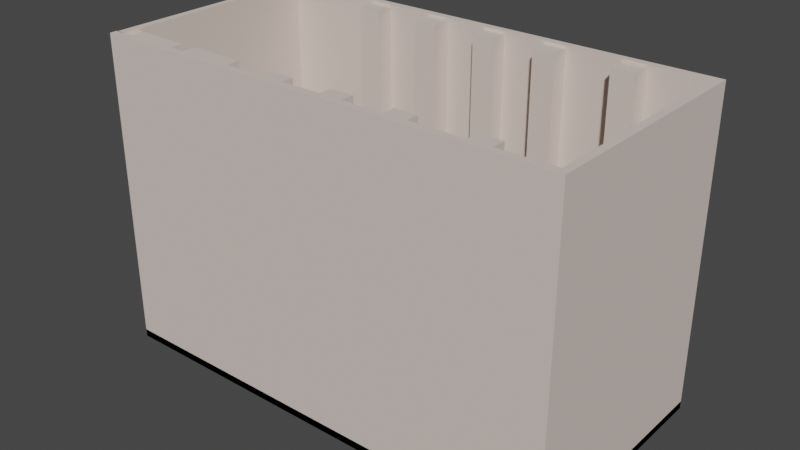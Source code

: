 # Source: first_floor.blend  (saved by Blender 3.6.13; exported with 4.5.12 LTS)
import bpy
from mathutils import Matrix  # noqa: F401  (used for matrix-valued properties, if any)

bpy.ops.wm.read_factory_settings(use_empty=True)
scene = bpy.context.scene
scene.name = 'Scene'

# ---- collections
col_collection = bpy.data.collections.new('Collection'); scene.collection.children.link(col_collection)

# ---- materials (node trees are filled in below, after node groups)
mat_wall_material = bpy.data.materials.new('Wall_material')
mat_wall_material.use_transparent_shadow = False
mat_wall_material.diffuse_color = (0.8, 0.621, 0.57, 1.0)
mat_baseboard_material = bpy.data.materials.new('Baseboard_material')
mat_baseboard_material.use_transparent_shadow = False

# ---- material node trees
mat_wall_material.use_nodes = True; mat_wall_material.node_tree.nodes.clear()
_N = mat_wall_material.node_tree.nodes; _L = mat_wall_material.node_tree.links
n0 = _N.new('ShaderNodeBsdfPrincipled'); n0.name = 'Principled BSDF'; n0.location = (10, 300)
n0.distribution = 'GGX'
n0.subsurface_method = 'RANDOM_WALK_SKIN'
n0.inputs[3].default_value = 1.45
n0.inputs[27].default_value = (0.0, 0.0, 0.0, 1.0)
n0.inputs[28].default_value = 1.0
n1 = _N.new('ShaderNodeOutputMaterial'); n1.name = 'Material Output'; n1.location = (1100, 160)
n2 = _N.new('ShaderNodeBsdfDiffuse'); n2.name = 'Diffuse BSDF'; n2.location = (200, 320)
n2.inputs[0].default_value = (0.765, 0.65, 0.588, 1.0)
n3 = _N.new('ShaderNodeBsdfAnisotropic'); n3.name = 'Glossy_0'; n3.location = (200, 0)
n3.distribution = 'GGX'
n4 = _N.new('ShaderNodeMixShader'); n4.name = 'Mix_0'; n4.location = (500, 160)
n4.inputs[0].default_value = 0.1
n5 = _N.new('ShaderNodeNewGeometry'); n5.name = 'Input_1'; n5.location = (-80, -70)
n6 = _N.new('ShaderNodeBsdfDiffuse'); n6.name = 'Diffuse_1'; n6.location = (200, -280)
n6.inputs[0].default_value = (0.3, 0.3, 0.3, 1.0)
n7 = _N.new('ShaderNodeMixShader'); n7.name = 'Mix_1'; n7.location = (800, -70)
_L.new(n2.outputs[0], n4.inputs[1])
_L.new(n3.outputs[0], n4.inputs[2])
_L.new(n5.outputs[6], n7.inputs[0])
_L.new(n6.outputs[0], n7.inputs[2])
_L.new(n4.outputs[0], n7.inputs[1])
_L.new(n7.outputs[0], n1.inputs[0])
n1.is_active_output = True
mat_baseboard_material.use_nodes = True; mat_baseboard_material.node_tree.nodes.clear()
_N = mat_baseboard_material.node_tree.nodes; _L = mat_baseboard_material.node_tree.links
n0 = _N.new('ShaderNodeBsdfPrincipled'); n0.name = 'Principled BSDF'; n0.location = (10, 300)
n0.distribution = 'GGX'
n0.subsurface_method = 'RANDOM_WALK_SKIN'
n0.inputs[3].default_value = 1.45
n0.inputs[27].default_value = (0.0, 0.0, 0.0, 1.0)
n0.inputs[28].default_value = 1.0
n1 = _N.new('ShaderNodeOutputMaterial'); n1.name = 'Material Output'; n1.location = (1100, 160)
n2 = _N.new('ShaderNodeBsdfDiffuse'); n2.name = 'Diffuse BSDF'; n2.location = (200, 320)
n3 = _N.new('ShaderNodeBsdfAnisotropic'); n3.name = 'Glossy_0'; n3.location = (200, 0)
n3.distribution = 'GGX'
n4 = _N.new('ShaderNodeMixShader'); n4.name = 'Mix_0'; n4.location = (500, 160)
n4.inputs[0].default_value = 0.1
_L.new(n2.outputs[0], n4.inputs[1])
_L.new(n3.outputs[0], n4.inputs[2])
_L.new(n4.outputs[0], n1.inputs[0])
n1.is_active_output = True

# ---- world
world_world = bpy.data.worlds.new('World'); scene.world = world_world
world_world.use_nodes = True; world_world.node_tree.nodes.clear()
_N = world_world.node_tree.nodes; _L = world_world.node_tree.links
n0 = _N.new('ShaderNodeOutputWorld'); n0.name = 'World Output'; n0.location = (300, 300)
n1 = _N.new('ShaderNodeBackground'); n1.name = 'Background'; n1.location = (10, 300)
n1.inputs[0].default_value = (0.05088, 0.05088, 0.05088, 1.0)
_L.new(n1.outputs[0], n0.inputs[0])
n0.is_active_output = True
world_world.color = (0.05088, 0.05088, 0.05088)
world_world.use_sun_shadow = False
world_world.sun_shadow_jitter_overblur = 0.0

# ---- meshes
me_room = bpy.data.meshes.new('Room')
me_room.from_pydata([(0.0, 0.0, 5.0), (0.0, 0.0, 0.0), (7.45, 0.0, 5.0), (7.45, 0.0, 0.0), (7.45, 3.7, 5.0), (7.45, 3.7, 0.0), (0.02, 3.7, 5.0), (0.02, 3.7, 0.0), (0.02, 0.11, 5.0), (0.02, 0.11, 0.0)], [], [(0, 1, 3, 2), (2, 3, 5, 4), (4, 5, 7, 6), (6, 7, 9, 8)])
_uv = me_room.uv_layers.new(name='UVMap')
_uv.uv.foreach_set('vector', [0.2256, 0.9999, 5.488e-05, 0.9999, 5.487e-05, 0.6639, 0.2256, 0.6639, 0.2256, 0.6639, 5.487e-05, 0.6639, 5.487e-05, 0.4971, 0.2256, 0.4971, 0.2256, 0.4971, 5.487e-05, 0.4971, 5.486e-05, 0.162, 0.2256, 0.162, 0.2256, 0.162, 5.486e-05, 0.162, 5.485e-05, 5.48e-05, 0.2256, 5.479e-05])
me_room.materials.append(mat_wall_material)
me_room.update()
me_room_001 = bpy.data.meshes.new('Room.001')
me_room_001.from_pydata([(0.0, 0.0, 5.0), (0.0, 0.0, 0.0), (0.28, 0.0, 5.0), (0.28, 0.0, 0.0)], [], [(0, 1, 3, 2)])
_uv = me_room_001.uv_layers.new(name='UVMap')
_uv.uv.foreach_set('vector', [2.733e-05, 1.0, 2.733e-05, 2.732e-05, 0.05602, 2.732e-05, 0.05602, 1.0])
me_room_001.materials.append(mat_wall_material)
me_room_001.update()
me_baseboard_002 = bpy.data.meshes.new('Baseboard.002')
me_baseboard_002.from_pydata([(0.0, 0.0, 0.12), (0.0, 0.0, 0.0), (0.28, 0.0, 0.12), (0.28, 0.0, 0.0)], [], [(0, 2, 3, 1)])
_uv = me_baseboard_002.uv_layers.new(name='UVMap')
_uv.uv.foreach_set('vector', [0.2334, 0.05004, 0.1168, 0.05004, 0.1168, 4.181e-05, 0.2334, 4.178e-05])
me_baseboard_002.materials.append(mat_baseboard_material)
me_baseboard_002.update()
me_room_003 = bpy.data.meshes.new('Room.003')
me_room_003.from_pydata([(0.0, 0.0, 5.0), (0.0, 0.0, 0.0), (0.28, 0.0, 5.0), (0.28, 0.0, 0.0)], [], [(0, 1, 3, 2)])
_uv = me_room_003.uv_layers.new(name='UVMap')
_uv.uv.foreach_set('vector', [2.733e-05, 1.0, 2.733e-05, 2.732e-05, 0.05602, 2.732e-05, 0.05602, 1.0])
me_room_003.materials.append(mat_wall_material)
me_room_003.update()
me_baseboard_003 = bpy.data.meshes.new('Baseboard.003')
me_baseboard_003.from_pydata([(0.0, 0.0, 0.12), (0.0, 0.0, 0.0), (0.28, 0.0, 0.12), (0.28, 0.0, 0.0)], [], [(0, 2, 3, 1)])
_uv = me_baseboard_003.uv_layers.new(name='UVMap')
_uv.uv.foreach_set('vector', [0.1121, 0.02403, 0.05608, 0.02403, 0.05608, 2.734e-05, 0.1121, 2.733e-05])
me_baseboard_003.materials.append(mat_baseboard_material)
me_baseboard_003.update()
me_baseboard = bpy.data.meshes.new('Baseboard')
me_baseboard.from_pydata([(0.0, 0.0, 0.12), (0.0, 0.0, 0.0), (7.45, 0.0, 0.12), (7.45, 0.0, 0.0), (7.45, 3.7, 0.12), (7.45, 3.7, 0.0), (0.02, 3.7, 0.12), (0.02, 3.7, 0.0), (0.02, 0.11, 0.12), (0.02, 0.11, 0.0)], [], [(0, 1, 3, 2), (2, 3, 5, 4), (4, 5, 7, 6), (6, 7, 9, 8)])
_uv = me_baseboard.uv_layers.new(name='UVMap')
_uv.uv.foreach_set('vector', [0.2311, 0.9999, 0.2257, 0.9999, 0.2257, 0.6639, 0.2311, 0.6639, 0.2311, 0.6639, 0.2257, 0.6639, 0.2257, 0.4971, 0.2311, 0.4971, 0.2311, 0.4971, 0.2257, 0.4971, 0.2257, 0.162, 0.2311, 0.162, 0.2311, 0.162, 0.2257, 0.162, 0.2257, 5.479e-05, 0.2311, 5.479e-05])
me_baseboard.materials.append(mat_baseboard_material)
me_baseboard.update()
me_baseboard_001 = bpy.data.meshes.new('Baseboard.001')
me_baseboard_001.from_pydata([(0.0, 0.0, 0.12), (0.0, 0.0, 0.0), (0.28, 0.0, 0.12), (0.28, 0.0, 0.0)], [], [(0, 2, 3, 1)])
_uv = me_baseboard_001.uv_layers.new(name='UVMap')
_uv.uv.foreach_set('vector', [0.1121, 0.02403, 0.05608, 0.02403, 0.05608, 2.734e-05, 0.1121, 2.733e-05])
me_baseboard_001.materials.append(mat_baseboard_material)
me_baseboard_001.update()
me_room_004 = bpy.data.meshes.new('Room.004')
me_room_004.from_pydata([(0.0, 0.0, 5.0), (0.0, 0.0, 0.0), (0.28, 0.0, 5.0), (0.28, 0.0, 0.0)], [], [(0, 1, 3, 2)])
_uv = me_room_004.uv_layers.new(name='UVMap')
_uv.uv.foreach_set('vector', [2.733e-05, 1.0, 2.733e-05, 2.732e-05, 0.05602, 2.732e-05, 0.05602, 1.0])
me_room_004.materials.append(mat_wall_material)
me_room_004.update()
me_room_005 = bpy.data.meshes.new('Room.005')
me_room_005.from_pydata([(0.0, 0.0, 5.0), (0.0, 0.0, 0.0), (0.28, 0.0, 5.0), (0.28, 0.0, 0.0)], [], [(0, 1, 3, 2)])
_uv = me_room_005.uv_layers.new(name='UVMap')
_uv.uv.foreach_set('vector', [2.733e-05, 1.0, 2.733e-05, 2.732e-05, 0.05602, 2.732e-05, 0.05602, 1.0])
me_room_005.materials.append(mat_wall_material)
me_room_005.update()
me_room_006 = bpy.data.meshes.new('Room.006')
me_room_006.from_pydata([(0.0, 0.0, 5.0), (0.0, 0.0, 0.0), (0.28, 0.0, 5.0), (0.28, 0.0, 0.0)], [], [(0, 1, 3, 2)])
_uv = me_room_006.uv_layers.new(name='UVMap')
_uv.uv.foreach_set('vector', [2.733e-05, 1.0, 2.733e-05, 2.732e-05, 0.05602, 2.732e-05, 0.05602, 1.0])
me_room_006.materials.append(mat_wall_material)
me_room_006.update()
me_room_007 = bpy.data.meshes.new('Room.007')
me_room_007.from_pydata([(0.0, 0.0, 5.0), (0.0, 0.0, 0.0), (0.28, 0.0, 5.0), (0.28, 0.0, 0.0)], [], [(0, 1, 3, 2)])
_uv = me_room_007.uv_layers.new(name='UVMap')
_uv.uv.foreach_set('vector', [2.733e-05, 1.0, 2.733e-05, 2.732e-05, 0.05602, 2.732e-05, 0.05602, 1.0])
me_room_007.materials.append(mat_wall_material)
me_room_007.update()
me_room_008 = bpy.data.meshes.new('Room.008')
me_room_008.from_pydata([(0.0, 0.0, 5.0), (0.0, 0.0, 0.0), (0.28, 0.0, 5.0), (0.28, 0.0, 0.0)], [], [(0, 1, 3, 2)])
_uv = me_room_008.uv_layers.new(name='UVMap')
_uv.uv.foreach_set('vector', [2.733e-05, 1.0, 2.733e-05, 2.732e-05, 0.05602, 2.732e-05, 0.05602, 1.0])
me_room_008.materials.append(mat_wall_material)
me_room_008.update()
me_room_009 = bpy.data.meshes.new('Room.009')
me_room_009.from_pydata([(0.0, 0.0, 5.0), (0.0, 0.0, 0.0), (0.28, 0.0, 5.0), (0.28, 0.0, 0.0)], [], [(0, 1, 3, 2)])
_uv = me_room_009.uv_layers.new(name='UVMap')
_uv.uv.foreach_set('vector', [2.733e-05, 1.0, 2.733e-05, 2.732e-05, 0.05602, 2.732e-05, 0.05602, 1.0])
me_room_009.materials.append(mat_wall_material)
me_room_009.update()
me_room_010 = bpy.data.meshes.new('Room.010')
me_room_010.from_pydata([(0.0, 0.0, 5.0), (0.0, 0.0, 0.0), (0.28, 0.0, 5.0), (0.28, 0.0, 0.0)], [], [(0, 1, 3, 2)])
_uv = me_room_010.uv_layers.new(name='UVMap')
_uv.uv.foreach_set('vector', [2.733e-05, 1.0, 2.733e-05, 2.732e-05, 0.05602, 2.732e-05, 0.05602, 1.0])
me_room_010.materials.append(mat_wall_material)
me_room_010.update()
me_room_011 = bpy.data.meshes.new('Room.011')
me_room_011.from_pydata([(0.0, 0.0, 5.0), (0.0, 0.0, 0.0), (0.29, 0.0, 5.0), (0.29, 0.0, 0.0)], [], [(0, 1, 3, 2)])
_uv = me_room_011.uv_layers.new(name='UVMap')
_uv.uv.foreach_set('vector', [3.092e-05, 1.0, 3.08e-05, 3.08e-05, 0.05803, 3.079e-05, 0.05803, 1.0])
me_room_011.materials.append(mat_wall_material)
me_room_011.update()
me_baseboard_004 = bpy.data.meshes.new('Baseboard.004')
me_baseboard_004.from_pydata([(0.0, 0.0, 0.39), (0.0, 0.0, 0.0), (0.29, 0.0, 0.39), (0.29, 0.0, 0.0)], [], [(0, 2, 3, 1)])
_uv = me_baseboard_004.uv_layers.new(name='UVMap')
_uv.uv.foreach_set('vector', [0.1361, 3.081e-05, 0.1361, 0.05803, 0.05809, 0.05803, 0.05809, 3.081e-05])
me_baseboard_004.materials.append(mat_baseboard_material)
me_baseboard_004.update()
me_room_012 = bpy.data.meshes.new('Room.012')
me_room_012.from_pydata([(0.0, 0.0, 5.0), (0.0, 0.0, 0.0), (0.29, 0.0, 5.0), (0.29, 0.0, 0.0)], [], [(0, 1, 3, 2)])
_uv = me_room_012.uv_layers.new(name='UVMap')
_uv.uv.foreach_set('vector', [3.092e-05, 1.0, 3.08e-05, 3.08e-05, 0.05803, 3.079e-05, 0.05803, 1.0])
me_room_012.materials.append(mat_wall_material)
me_room_012.update()
me_baseboard_005 = bpy.data.meshes.new('Baseboard.005')
me_baseboard_005.from_pydata([(0.0, 0.0, 0.39), (0.0, 0.0, 0.0), (0.29, 0.0, 0.39), (0.29, 0.0, 0.0)], [], [(0, 2, 3, 1)])
_uv = me_baseboard_005.uv_layers.new(name='UVMap')
_uv.uv.foreach_set('vector', [0.1361, 3.081e-05, 0.1361, 0.05803, 0.05809, 0.05803, 0.05809, 3.081e-05])
me_baseboard_005.materials.append(mat_baseboard_material)
me_baseboard_005.update()

# ---- objects
ob_firstfloor = bpy.data.objects.new('firstfloor', None)
ob_room = bpy.data.objects.new('Room', me_room)
ob_room_001 = bpy.data.objects.new('Room.001', me_room_001)
ob_baseboard_002 = bpy.data.objects.new('Baseboard.002', me_baseboard_002)
ob_room_003 = bpy.data.objects.new('Room.003', me_room_003)
ob_baseboard_003 = bpy.data.objects.new('Baseboard.003', me_baseboard_003)
ob_baseboard = bpy.data.objects.new('Baseboard', me_baseboard)
ob_baseboard_001 = bpy.data.objects.new('Baseboard.001', me_baseboard_001)
ob_room_004 = bpy.data.objects.new('Room.004', me_room_004)
ob_room_005 = bpy.data.objects.new('Room.005', me_room_005)
ob_room_006 = bpy.data.objects.new('Room.006', me_room_006)
ob_room_007 = bpy.data.objects.new('Room.007', me_room_007)
ob_room_008 = bpy.data.objects.new('Room.008', me_room_008)
ob_room_009 = bpy.data.objects.new('Room.009', me_room_009)
ob_room_010 = bpy.data.objects.new('Room.010', me_room_010)
ob_room_011 = bpy.data.objects.new('Room.011', me_room_011)
ob_baseboard_004 = bpy.data.objects.new('Baseboard.004', me_baseboard_004)
ob_room_012 = bpy.data.objects.new('Room.012', me_room_012)
ob_baseboard_005 = bpy.data.objects.new('Baseboard.005', me_baseboard_005)

# ---- transforms, parenting, visibility, modifiers, constraints
ob_firstfloor.location = (0.0, 0.0, 0.0)
ob_firstfloor.empty_display_type = 'IMAGE'
ob_firstfloor.empty_display_size = 11.5
ob_firstfloor.use_empty_image_alpha = True
ob_firstfloor.color = (1.0, 1.0, 1.0, 0.14)
ob_firstfloor.hide_select = True
ob_room.location = (-3.679, -1.901, 0.04041)
_m = ob_room.modifiers.new('Solidify', 'SOLIDIFY')
_m.thickness = 0.12
_m.use_even_offset = True
_m.use_quality_normals = True
ob_room_001.location = (-0.4924, -1.796, 0.0)
ob_room_001.rotation_euler = (0.0, -0.0, 1.568)
_m = ob_room_001.modifiers.new('Solidify', 'SOLIDIFY')
_m.thickness = 0.36
_m.use_even_offset = True
_m.use_quality_normals = True
ob_baseboard_002.location = (0.0, 0.0, 0.0)
_m = ob_baseboard_002.modifiers.new('Solidify', 'SOLIDIFY')
_m.thickness = 0.015
_m.use_even_offset = True
_m.use_quality_normals = True
ob_room_003.location = (0.514, -1.775, 0.0)
ob_room_003.rotation_euler = (0.0, -0.0, 1.568)
_m = ob_room_003.modifiers.new('Solidify', 'SOLIDIFY')
_m.thickness = 0.36
_m.use_even_offset = True
_m.use_quality_normals = True
ob_baseboard_003.parent = ob_room_003
ob_baseboard_003.location = (0.0, 0.0, 0.0)
_m = ob_baseboard_003.modifiers.new('Solidify', 'SOLIDIFY')
_m.thickness = 0.015
_m.use_even_offset = True
_m.use_quality_normals = True
ob_baseboard.parent = ob_room
ob_baseboard.location = (0.0, 0.0, 0.0)
ob_baseboard_001.parent = ob_room_001
ob_baseboard_001.location = (0.0, 0.0, 0.0)
_m = ob_baseboard_001.modifiers.new('Solidify', 'SOLIDIFY')
_m.thickness = 0.015
_m.use_even_offset = True
_m.use_quality_normals = True
ob_room_004.location = (1.52, -1.78, 0.0)
ob_room_004.rotation_euler = (0.0, -0.0, 1.568)
_m = ob_room_004.modifiers.new('Solidify', 'SOLIDIFY')
_m.thickness = 0.36
_m.use_even_offset = True
_m.use_quality_normals = True
ob_room_005.location = (2.738, -1.775, 0.0)
ob_room_005.rotation_euler = (0.0, -0.0, 1.568)
_m = ob_room_005.modifiers.new('Solidify', 'SOLIDIFY')
_m.thickness = 0.36
_m.use_even_offset = True
_m.use_quality_normals = True
ob_room_006.location = (0.514, 1.414, 0.0)
ob_room_006.rotation_euler = (0.0, -0.0, 1.568)
_m = ob_room_006.modifiers.new('Solidify', 'SOLIDIFY')
_m.thickness = 0.36
_m.use_even_offset = True
_m.use_quality_normals = True
ob_room_007.location = (-0.4991, 1.388, 0.0)
ob_room_007.rotation_euler = (0.0, -0.0, 1.568)
_m = ob_room_007.modifiers.new('Solidify', 'SOLIDIFY')
_m.thickness = 0.36
_m.use_even_offset = True
_m.use_quality_normals = True
ob_room_008.location = (-1.577, 1.395, 0.0)
ob_room_008.rotation_euler = (0.0, -0.0, 1.568)
_m = ob_room_008.modifiers.new('Solidify', 'SOLIDIFY')
_m.thickness = 0.36
_m.use_even_offset = True
_m.use_quality_normals = True
ob_room_009.location = (1.521, 1.408, 0.0)
ob_room_009.rotation_euler = (0.0, -0.0, 1.568)
_m = ob_room_009.modifiers.new('Solidify', 'SOLIDIFY')
_m.thickness = 0.36
_m.use_even_offset = True
_m.use_quality_normals = True
ob_room_010.location = (2.734, 1.388, 0.0)
ob_room_010.rotation_euler = (0.0, -0.0, 1.568)
_m = ob_room_010.modifiers.new('Solidify', 'SOLIDIFY')
_m.thickness = 0.36
_m.use_even_offset = True
_m.use_quality_normals = True
ob_room_011.location = (-1.499, -1.783, 0.0)
ob_room_011.rotation_euler = (0.0, -0.0, 1.568)
_m = ob_room_011.modifiers.new('Solidify', 'SOLIDIFY')
_m.thickness = 0.87
_m.use_even_offset = True
_m.use_quality_normals = True
ob_baseboard_004.parent = ob_room_011
ob_baseboard_004.location = (0.0, 0.0, 0.0)
ob_room_012.location = (-2.609, -1.785, 0.0)
ob_room_012.rotation_euler = (0.0, -0.0, 1.568)
_m = ob_room_012.modifiers.new('Solidify', 'SOLIDIFY')
_m.thickness = 0.93
_m.use_even_offset = True
_m.use_quality_normals = True
ob_baseboard_005.parent = ob_room_012
ob_baseboard_005.location = (0.0, 0.0, 0.0)

# ---- collection membership
col_collection.objects.link(ob_firstfloor)
col_collection.objects.link(ob_room)
col_collection.objects.link(ob_room_001)
col_collection.objects.link(ob_baseboard_002)
col_collection.objects.link(ob_room_003)
col_collection.objects.link(ob_baseboard_003)
col_collection.objects.link(ob_baseboard)
col_collection.objects.link(ob_baseboard_001)
col_collection.objects.link(ob_room_004)
col_collection.objects.link(ob_room_005)
col_collection.objects.link(ob_room_006)
col_collection.objects.link(ob_room_007)
col_collection.objects.link(ob_room_008)
col_collection.objects.link(ob_room_009)
col_collection.objects.link(ob_room_010)
col_collection.objects.link(ob_room_011)
col_collection.objects.link(ob_baseboard_004)
col_collection.objects.link(ob_room_012)
col_collection.objects.link(ob_baseboard_005)

# ---- scene / render settings (as saved in the file)
scene.frame_start = 1; scene.frame_end = 250; scene.frame_set(1)
scene.render.engine = 'BLENDER_EEVEE_NEXT'
scene.cycles.sampling_pattern = 'TABULATED_SOBOL'
scene.view_settings.view_transform = 'Filmic'
bpy.context.view_layer.update()

# ---- added for rendering (the .blend has no active camera and no usable light): camera, sun
cam_auto = bpy.data.cameras.new('AutoCamera')
cam_auto.lens = 50.0
cam_auto.sensor_width = 36.0
cam_auto.clip_end = 1000.0
ob_auto_camera = bpy.data.objects.new('AutoCamera', cam_auto)
scene.collection.objects.link(ob_auto_camera)
ob_auto_camera.location = (9.0445, -10.8502, 9.71931)
ob_auto_camera.rotation_euler = (1.09748, -7.21219e-08, 0.694738)
scene.camera = ob_auto_camera
light_auto_sun = bpy.data.lights.new('AutoSun', 'SUN')
light_auto_sun.energy = 3.0
light_auto_sun.angle = 0.0523599
ob_auto_sun = bpy.data.objects.new('AutoSun', light_auto_sun)
scene.collection.objects.link(ob_auto_sun)
ob_auto_sun.rotation_euler = (0.872665, 0.174533, 0.523599)
bpy.context.view_layer.update()
